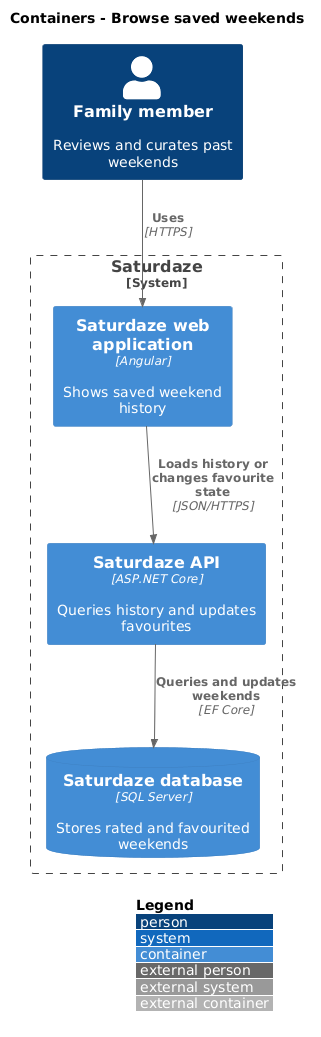

The diagram above was rendered by PlantUML. Its source (embedded in the PNG):
@startuml
!include <C4/C4_Container>
LAYOUT_WITH_LEGEND()
title Containers - Browse saved weekends

Person(actor, "Family member", "Reviews and curates past weekends")
System_Boundary(saturdaze, "Saturdaze") {
  Container(web, "Saturdaze web application", "Angular", "Shows saved weekend history")
  Container(api, "Saturdaze API", "ASP.NET Core", "Queries history and updates favourites")
  ContainerDb(db, "Saturdaze database", "SQL Server", "Stores rated and favourited weekends")
}
Rel(actor, web, "Uses", "HTTPS")
Rel(web, api, "Loads history or changes favourite state", "JSON/HTTPS")
Rel(api, db, "Queries and updates weekends", "EF Core")
@enduml